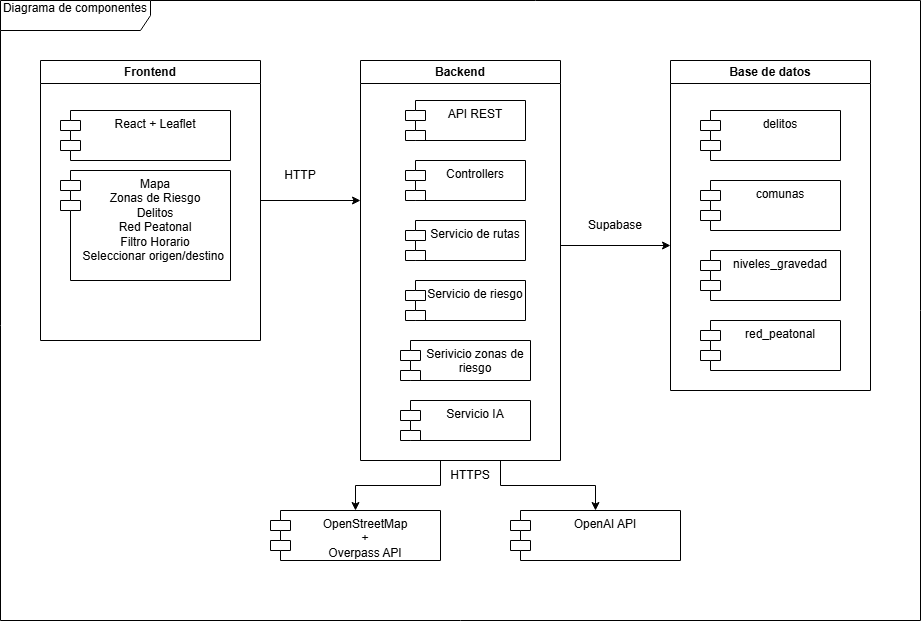

The diagram above was exported from draw.io. Its source (the exported page's mxGraphModel, read from the mxfile embedded in the PNG):
<mxGraphModel dx="2257" dy="788" grid="1" gridSize="10" guides="1" tooltips="1" connect="1" arrows="1" fold="1" page="1" pageScale="1" pageWidth="827" pageHeight="1169" math="0" shadow="0">
  <root>
    <mxCell id="0" />
    <mxCell id="1" parent="0" />
    <mxCell id="8SjxTsEBeokJeHe0T4uy-2" parent="1" style="shape=umlFrame;whiteSpace=wrap;html=1;pointerEvents=0;width=150;height=30;" value="Diagrama de componentes&lt;div&gt;&lt;br&gt;&lt;/div&gt;" vertex="1">
      <mxGeometry height="620" width="920" x="-250" y="60" as="geometry" />
    </mxCell>
    <mxCell id="8SjxTsEBeokJeHe0T4uy-17" edge="1" parent="1" source="8SjxTsEBeokJeHe0T4uy-3" style="edgeStyle=orthogonalEdgeStyle;rounded=0;orthogonalLoop=1;jettySize=auto;html=1;">
      <mxGeometry relative="1" as="geometry">
        <Array as="points">
          <mxPoint x="110" y="260" />
        </Array>
        <mxPoint x="110" y="260" as="targetPoint" />
      </mxGeometry>
    </mxCell>
    <mxCell id="8SjxTsEBeokJeHe0T4uy-3" parent="1" style="swimlane;whiteSpace=wrap;html=1;startSize=23;" value="Frontend" vertex="1">
      <mxGeometry height="280" width="220" x="-210" y="120" as="geometry" />
    </mxCell>
    <mxCell id="8SjxTsEBeokJeHe0T4uy-6" parent="8SjxTsEBeokJeHe0T4uy-3" style="shape=module;align=left;spacingLeft=20;align=center;verticalAlign=top;whiteSpace=wrap;html=1;" value="React + Leaflet" vertex="1">
      <mxGeometry height="50" width="170" x="20" y="50" as="geometry" />
    </mxCell>
    <mxCell id="8SjxTsEBeokJeHe0T4uy-14" parent="8SjxTsEBeokJeHe0T4uy-3" style="shape=module;align=left;spacingLeft=20;align=center;verticalAlign=top;whiteSpace=wrap;html=1;" value="Mapa&lt;br&gt;Zonas de Riesgo&lt;div&gt;Delitos&lt;/div&gt;&lt;div&gt;Red Peatonal&lt;/div&gt;&lt;div&gt;Filtro Horario&lt;/div&gt;&lt;div&gt;Seleccionar origen/destino&amp;nbsp;&lt;/div&gt;" vertex="1">
      <mxGeometry height="110" width="170" x="20" y="110" as="geometry" />
    </mxCell>
    <mxCell id="8SjxTsEBeokJeHe0T4uy-20" edge="1" parent="1" source="8SjxTsEBeokJeHe0T4uy-4" style="edgeStyle=orthogonalEdgeStyle;rounded=0;orthogonalLoop=1;jettySize=auto;html=1;">
      <mxGeometry relative="1" as="geometry">
        <Array as="points">
          <mxPoint x="420" y="305" />
        </Array>
        <mxPoint x="420" y="305" as="targetPoint" />
      </mxGeometry>
    </mxCell>
    <mxCell id="-WjL5qKqAQ3wLDJe9-3E-2" edge="1" parent="1" style="edgeStyle=orthogonalEdgeStyle;rounded=0;orthogonalLoop=1;jettySize=auto;html=1;entryX=0.5;entryY=0;entryDx=0;entryDy=0;" target="apkJeb7elqoEe9g9L4Qu-1">
      <mxGeometry relative="1" x="-0.2148" as="geometry">
        <Array as="points">
          <mxPoint x="190" y="545" />
          <mxPoint x="105" y="545" />
        </Array>
        <mxPoint x="190" y="520" as="sourcePoint" />
      </mxGeometry>
    </mxCell>
    <mxCell id="8SjxTsEBeokJeHe0T4uy-4" parent="1" style="swimlane;whiteSpace=wrap;html=1;" value="Backend" vertex="1">
      <mxGeometry height="400" width="200" x="110" y="120" as="geometry" />
    </mxCell>
    <mxCell id="8SjxTsEBeokJeHe0T4uy-7" parent="8SjxTsEBeokJeHe0T4uy-4" style="shape=module;align=left;spacingLeft=20;align=center;verticalAlign=top;whiteSpace=wrap;html=1;" value="API REST" vertex="1">
      <mxGeometry height="40" width="120" x="45" y="40" as="geometry" />
    </mxCell>
    <mxCell id="8SjxTsEBeokJeHe0T4uy-8" parent="8SjxTsEBeokJeHe0T4uy-4" style="shape=module;align=left;spacingLeft=20;align=center;verticalAlign=top;whiteSpace=wrap;html=1;" value="Controllers" vertex="1">
      <mxGeometry height="40" width="120" x="45" y="100" as="geometry" />
    </mxCell>
    <mxCell id="8SjxTsEBeokJeHe0T4uy-10" parent="8SjxTsEBeokJeHe0T4uy-4" style="shape=module;align=left;spacingLeft=20;align=center;verticalAlign=top;whiteSpace=wrap;html=1;" value="Serivicio zonas de riesgo" vertex="1">
      <mxGeometry height="40" width="130" x="40" y="280" as="geometry" />
    </mxCell>
    <mxCell id="8SjxTsEBeokJeHe0T4uy-9" parent="8SjxTsEBeokJeHe0T4uy-4" style="shape=module;align=left;spacingLeft=20;align=center;verticalAlign=top;whiteSpace=wrap;html=1;" value="Servicio de rutas" vertex="1">
      <mxGeometry height="40" width="120" x="45" y="160" as="geometry" />
    </mxCell>
    <mxCell id="-WjL5qKqAQ3wLDJe9-3E-1" parent="8SjxTsEBeokJeHe0T4uy-4" style="shape=module;align=left;spacingLeft=20;align=center;verticalAlign=top;whiteSpace=wrap;html=1;" value="Servicio de riesgo" vertex="1">
      <mxGeometry height="40" width="120" x="45" y="220" as="geometry" />
    </mxCell>
    <mxCell id="g9CpGirLfAZ37qB801Yf-3" parent="8SjxTsEBeokJeHe0T4uy-4" style="shape=module;align=left;spacingLeft=20;align=center;verticalAlign=top;whiteSpace=wrap;html=1;" value="Servicio IA" vertex="1">
      <mxGeometry height="40" width="130" x="40" y="340" as="geometry" />
    </mxCell>
    <mxCell id="8SjxTsEBeokJeHe0T4uy-5" parent="1" style="swimlane;whiteSpace=wrap;html=1;" value="Base de datos" vertex="1">
      <mxGeometry height="330" width="200" x="420" y="120" as="geometry" />
    </mxCell>
    <mxCell id="8SjxTsEBeokJeHe0T4uy-11" parent="8SjxTsEBeokJeHe0T4uy-5" style="shape=module;align=left;spacingLeft=20;align=center;verticalAlign=top;whiteSpace=wrap;html=1;" value="delitos" vertex="1">
      <mxGeometry height="50" width="140" x="30" y="50" as="geometry" />
    </mxCell>
    <mxCell id="8SjxTsEBeokJeHe0T4uy-12" parent="8SjxTsEBeokJeHe0T4uy-5" style="shape=module;align=left;spacingLeft=20;align=center;verticalAlign=top;whiteSpace=wrap;html=1;" value="comunas" vertex="1">
      <mxGeometry height="50" width="140" x="30" y="120" as="geometry" />
    </mxCell>
    <mxCell id="8SjxTsEBeokJeHe0T4uy-13" parent="8SjxTsEBeokJeHe0T4uy-5" style="shape=module;align=left;spacingLeft=20;align=center;verticalAlign=top;whiteSpace=wrap;html=1;" value="niveles_gravedad" vertex="1">
      <mxGeometry height="50" width="140" x="30" y="190" as="geometry" />
    </mxCell>
    <mxCell id="kJ007kc-Xiqq9iOm46TC-7" parent="8SjxTsEBeokJeHe0T4uy-5" style="shape=module;align=left;spacingLeft=20;align=center;verticalAlign=top;whiteSpace=wrap;html=1;" value="red_peatonal" vertex="1">
      <mxGeometry height="50" width="140" x="30" y="260" as="geometry" />
    </mxCell>
    <mxCell id="8SjxTsEBeokJeHe0T4uy-18" parent="1" style="text;html=1;whiteSpace=wrap;strokeColor=none;fillColor=none;align=center;verticalAlign=middle;rounded=0;" value="HTTP" vertex="1">
      <mxGeometry height="30" width="60" x="20" y="220" as="geometry" />
    </mxCell>
    <mxCell id="8SjxTsEBeokJeHe0T4uy-21" parent="1" style="text;html=1;whiteSpace=wrap;strokeColor=none;fillColor=none;align=center;verticalAlign=middle;rounded=0;" value="Supabase" vertex="1">
      <mxGeometry height="30" width="60" x="335" y="270" as="geometry" />
    </mxCell>
    <mxCell id="apkJeb7elqoEe9g9L4Qu-1" parent="1" style="shape=module;align=left;spacingLeft=20;align=center;verticalAlign=top;whiteSpace=wrap;html=1;" value="&lt;div&gt;&lt;span style=&quot;background-color: transparent; color: light-dark(rgb(0, 0, 0), rgb(255, 255, 255));&quot;&gt;OpenStreetMap&lt;/span&gt;&lt;/div&gt;&lt;div&gt;&lt;span style=&quot;background-color: transparent; color: light-dark(rgb(0, 0, 0), rgb(255, 255, 255));&quot;&gt;+&lt;/span&gt;&lt;/div&gt;&lt;div&gt;&lt;span style=&quot;background-color: transparent; color: light-dark(rgb(0, 0, 0), rgb(255, 255, 255));&quot;&gt;Overpass API&lt;/span&gt;&lt;/div&gt;" vertex="1">
      <mxGeometry height="50" width="170" x="20" y="570" as="geometry" />
    </mxCell>
    <mxCell id="apkJeb7elqoEe9g9L4Qu-3" parent="1" style="text;html=1;whiteSpace=wrap;strokeColor=none;fillColor=none;align=center;verticalAlign=middle;rounded=0;" value="HTTPS" vertex="1">
      <mxGeometry height="30" width="60" x="190" y="520" as="geometry" />
    </mxCell>
    <mxCell id="g9CpGirLfAZ37qB801Yf-1" parent="1" style="shape=module;align=left;spacingLeft=20;align=center;verticalAlign=top;whiteSpace=wrap;html=1;" value="OpenAI API" vertex="1">
      <mxGeometry height="50" width="170" x="260" y="570" as="geometry" />
    </mxCell>
    <mxCell id="g9CpGirLfAZ37qB801Yf-2" edge="1" parent="1" style="edgeStyle=orthogonalEdgeStyle;rounded=0;orthogonalLoop=1;jettySize=auto;html=1;entryX=0.5;entryY=0;entryDx=0;entryDy=0;exitX=0.75;exitY=1;exitDx=0;exitDy=0;" target="g9CpGirLfAZ37qB801Yf-1">
      <mxGeometry relative="1" x="0.7576" as="geometry">
        <Array as="points">
          <mxPoint x="250" y="520" />
          <mxPoint x="250" y="545" />
          <mxPoint x="345" y="545" />
        </Array>
        <mxPoint x="270" y="520" as="sourcePoint" />
        <mxPoint x="360" y="620" as="targetPoint" />
      </mxGeometry>
    </mxCell>
  </root>
</mxGraphModel>